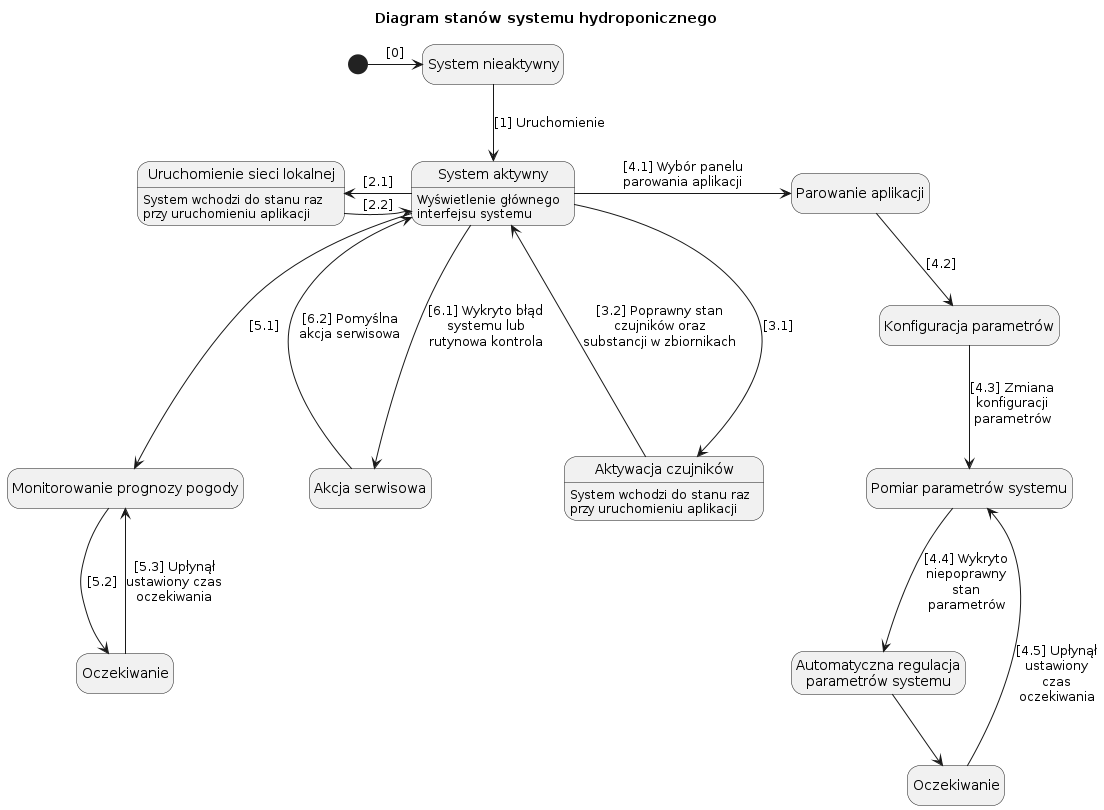

The diagram above was rendered by PlantUML. Its source (embedded in the PNG):
@startuml states

' TODO: refactor

title Diagram stanów systemu hydroponicznego

hide empty description

state "System nieaktywny" as SystemNotActive
state "System aktywny" as SystemActive : Wyświetlenie głównego\ninterfejsu systemu
[*] -> SystemNotActive : [0]
SystemNotActive --> SystemActive : [1] Uruchomienie

state "Uruchomienie sieci lokalnej" as LocalNetworkLaunch : System wchodzi do stanu raz\nprzy uruchomieniu aplikacji
LocalNetworkLaunch <- SystemActive : [2.1]
LocalNetworkLaunch -> SystemActive : [2.2]


state "Aktywacja czujników" as SensorsLaunch : System wchodzi do stanu raz\nprzy uruchomieniu aplikacji
SystemActive ---> SensorsLaunch : [3.1]
SensorsLaunch ---> SystemActive : [3.2] Poprawny stan\nczujników oraz\nsubstancji w zbiornikach

state "Parowanie aplikacji" as AppPairing
state "Konfiguracja parametrów" as ParamConfig
state "Pomiar parametrów systemu" as ParamMeasurements
state "Automatyczna regulacja\nparametrów systemu" as AutoParamRegulation
state "Oczekiwanie" as WaitingP
SystemActive -> AppPairing : [4.1] Wybór panelu\nparowania aplikacji
AppPairing --> ParamConfig : [4.2]
ParamConfig --> ParamMeasurements : [4.3] Zmiana\nkonfiguracji\nparametrów
ParamMeasurements --> AutoParamRegulation : [4.4] Wykryto\nniepoprawny\nstan\nparametrów
AutoParamRegulation --> WaitingP
WaitingP --> ParamMeasurements : [4.5] Upłynął\nustawiony\nczas\noczekiwania

state "Monitorowanie prognozy pogody" as WeatherForecastMonitoring
state "Oczekiwanie" as WaitingW
SystemActive ---> WeatherForecastMonitoring : [5.1]
WeatherForecastMonitoring --> WaitingW : [5.2]
WaitingW --> WeatherForecastMonitoring : [5.3] Upłynął\nustawiony czas\noczekiwania

state "Akcja serwisowa" as MaintenanceAction
SystemActive ---> MaintenanceAction : [6.1] Wykryto błąd\nsystemu lub\nrutynowa kontrola
MaintenanceAction ---> SystemActive : [6.2] Pomyślna\nakcja serwisowa


@enduml